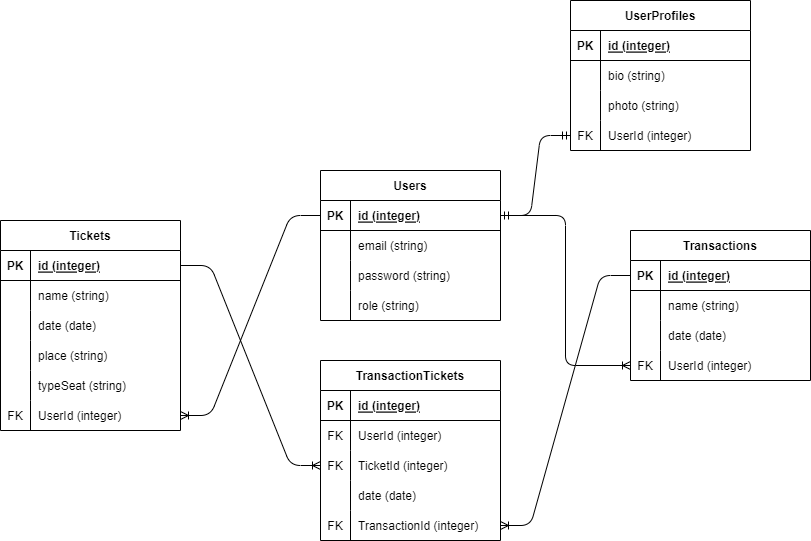

The diagram above was exported from draw.io. Its source (the exported page's mxGraphModel, read from the mxfile embedded in the PNG):
<mxGraphModel dx="940" dy="571" grid="1" gridSize="10" guides="1" tooltips="1" connect="1" arrows="1" fold="1" page="1" pageScale="1" pageWidth="850" pageHeight="1100" math="0" shadow="0">
  <root>
    <mxCell id="0" />
    <mxCell id="1" parent="0" />
    <mxCell id="2" value="Users" style="shape=table;startSize=30;container=1;collapsible=1;childLayout=tableLayout;fixedRows=1;rowLines=0;fontStyle=1;align=center;resizeLast=1;" vertex="1" parent="1">
      <mxGeometry x="330" y="190" width="180" height="150" as="geometry" />
    </mxCell>
    <mxCell id="3" value="" style="shape=tableRow;horizontal=0;startSize=0;swimlaneHead=0;swimlaneBody=0;fillColor=none;collapsible=0;dropTarget=0;points=[[0,0.5],[1,0.5]];portConstraint=eastwest;top=0;left=0;right=0;bottom=1;" vertex="1" parent="2">
      <mxGeometry y="30" width="180" height="30" as="geometry" />
    </mxCell>
    <mxCell id="4" value="PK" style="shape=partialRectangle;connectable=0;fillColor=none;top=0;left=0;bottom=0;right=0;fontStyle=1;overflow=hidden;" vertex="1" parent="3">
      <mxGeometry width="30" height="30" as="geometry">
        <mxRectangle width="30" height="30" as="alternateBounds" />
      </mxGeometry>
    </mxCell>
    <mxCell id="5" value="id (integer)" style="shape=partialRectangle;connectable=0;fillColor=none;top=0;left=0;bottom=0;right=0;align=left;spacingLeft=6;fontStyle=5;overflow=hidden;" vertex="1" parent="3">
      <mxGeometry x="30" width="150" height="30" as="geometry">
        <mxRectangle width="150" height="30" as="alternateBounds" />
      </mxGeometry>
    </mxCell>
    <mxCell id="6" value="" style="shape=tableRow;horizontal=0;startSize=0;swimlaneHead=0;swimlaneBody=0;fillColor=none;collapsible=0;dropTarget=0;points=[[0,0.5],[1,0.5]];portConstraint=eastwest;top=0;left=0;right=0;bottom=0;" vertex="1" parent="2">
      <mxGeometry y="60" width="180" height="30" as="geometry" />
    </mxCell>
    <mxCell id="7" value="" style="shape=partialRectangle;connectable=0;fillColor=none;top=0;left=0;bottom=0;right=0;editable=1;overflow=hidden;" vertex="1" parent="6">
      <mxGeometry width="30" height="30" as="geometry">
        <mxRectangle width="30" height="30" as="alternateBounds" />
      </mxGeometry>
    </mxCell>
    <mxCell id="8" value="email (string)" style="shape=partialRectangle;connectable=0;fillColor=none;top=0;left=0;bottom=0;right=0;align=left;spacingLeft=6;overflow=hidden;" vertex="1" parent="6">
      <mxGeometry x="30" width="150" height="30" as="geometry">
        <mxRectangle width="150" height="30" as="alternateBounds" />
      </mxGeometry>
    </mxCell>
    <mxCell id="9" value="" style="shape=tableRow;horizontal=0;startSize=0;swimlaneHead=0;swimlaneBody=0;fillColor=none;collapsible=0;dropTarget=0;points=[[0,0.5],[1,0.5]];portConstraint=eastwest;top=0;left=0;right=0;bottom=0;" vertex="1" parent="2">
      <mxGeometry y="90" width="180" height="30" as="geometry" />
    </mxCell>
    <mxCell id="10" value="" style="shape=partialRectangle;connectable=0;fillColor=none;top=0;left=0;bottom=0;right=0;editable=1;overflow=hidden;" vertex="1" parent="9">
      <mxGeometry width="30" height="30" as="geometry">
        <mxRectangle width="30" height="30" as="alternateBounds" />
      </mxGeometry>
    </mxCell>
    <mxCell id="11" value="password (string)" style="shape=partialRectangle;connectable=0;fillColor=none;top=0;left=0;bottom=0;right=0;align=left;spacingLeft=6;overflow=hidden;" vertex="1" parent="9">
      <mxGeometry x="30" width="150" height="30" as="geometry">
        <mxRectangle width="150" height="30" as="alternateBounds" />
      </mxGeometry>
    </mxCell>
    <mxCell id="12" value="" style="shape=tableRow;horizontal=0;startSize=0;swimlaneHead=0;swimlaneBody=0;fillColor=none;collapsible=0;dropTarget=0;points=[[0,0.5],[1,0.5]];portConstraint=eastwest;top=0;left=0;right=0;bottom=0;" vertex="1" parent="2">
      <mxGeometry y="120" width="180" height="30" as="geometry" />
    </mxCell>
    <mxCell id="13" value="" style="shape=partialRectangle;connectable=0;fillColor=none;top=0;left=0;bottom=0;right=0;editable=1;overflow=hidden;" vertex="1" parent="12">
      <mxGeometry width="30" height="30" as="geometry">
        <mxRectangle width="30" height="30" as="alternateBounds" />
      </mxGeometry>
    </mxCell>
    <mxCell id="14" value="role (string)" style="shape=partialRectangle;connectable=0;fillColor=none;top=0;left=0;bottom=0;right=0;align=left;spacingLeft=6;overflow=hidden;" vertex="1" parent="12">
      <mxGeometry x="30" width="150" height="30" as="geometry">
        <mxRectangle width="150" height="30" as="alternateBounds" />
      </mxGeometry>
    </mxCell>
    <mxCell id="15" value="UserProfiles" style="shape=table;startSize=30;container=1;collapsible=1;childLayout=tableLayout;fixedRows=1;rowLines=0;fontStyle=1;align=center;resizeLast=1;" vertex="1" parent="1">
      <mxGeometry x="580" y="20" width="180" height="150" as="geometry" />
    </mxCell>
    <mxCell id="16" value="" style="shape=tableRow;horizontal=0;startSize=0;swimlaneHead=0;swimlaneBody=0;fillColor=none;collapsible=0;dropTarget=0;points=[[0,0.5],[1,0.5]];portConstraint=eastwest;top=0;left=0;right=0;bottom=1;" vertex="1" parent="15">
      <mxGeometry y="30" width="180" height="30" as="geometry" />
    </mxCell>
    <mxCell id="17" value="PK" style="shape=partialRectangle;connectable=0;fillColor=none;top=0;left=0;bottom=0;right=0;fontStyle=1;overflow=hidden;" vertex="1" parent="16">
      <mxGeometry width="30" height="30" as="geometry">
        <mxRectangle width="30" height="30" as="alternateBounds" />
      </mxGeometry>
    </mxCell>
    <mxCell id="18" value="id (integer)" style="shape=partialRectangle;connectable=0;fillColor=none;top=0;left=0;bottom=0;right=0;align=left;spacingLeft=6;fontStyle=5;overflow=hidden;" vertex="1" parent="16">
      <mxGeometry x="30" width="150" height="30" as="geometry">
        <mxRectangle width="150" height="30" as="alternateBounds" />
      </mxGeometry>
    </mxCell>
    <mxCell id="19" value="" style="shape=tableRow;horizontal=0;startSize=0;swimlaneHead=0;swimlaneBody=0;fillColor=none;collapsible=0;dropTarget=0;points=[[0,0.5],[1,0.5]];portConstraint=eastwest;top=0;left=0;right=0;bottom=0;" vertex="1" parent="15">
      <mxGeometry y="60" width="180" height="30" as="geometry" />
    </mxCell>
    <mxCell id="20" value="" style="shape=partialRectangle;connectable=0;fillColor=none;top=0;left=0;bottom=0;right=0;editable=1;overflow=hidden;" vertex="1" parent="19">
      <mxGeometry width="30" height="30" as="geometry">
        <mxRectangle width="30" height="30" as="alternateBounds" />
      </mxGeometry>
    </mxCell>
    <mxCell id="21" value="bio (string)" style="shape=partialRectangle;connectable=0;fillColor=none;top=0;left=0;bottom=0;right=0;align=left;spacingLeft=6;overflow=hidden;" vertex="1" parent="19">
      <mxGeometry x="30" width="150" height="30" as="geometry">
        <mxRectangle width="150" height="30" as="alternateBounds" />
      </mxGeometry>
    </mxCell>
    <mxCell id="22" value="" style="shape=tableRow;horizontal=0;startSize=0;swimlaneHead=0;swimlaneBody=0;fillColor=none;collapsible=0;dropTarget=0;points=[[0,0.5],[1,0.5]];portConstraint=eastwest;top=0;left=0;right=0;bottom=0;" vertex="1" parent="15">
      <mxGeometry y="90" width="180" height="30" as="geometry" />
    </mxCell>
    <mxCell id="23" value="" style="shape=partialRectangle;connectable=0;fillColor=none;top=0;left=0;bottom=0;right=0;editable=1;overflow=hidden;" vertex="1" parent="22">
      <mxGeometry width="30" height="30" as="geometry">
        <mxRectangle width="30" height="30" as="alternateBounds" />
      </mxGeometry>
    </mxCell>
    <mxCell id="24" value="photo (string)" style="shape=partialRectangle;connectable=0;fillColor=none;top=0;left=0;bottom=0;right=0;align=left;spacingLeft=6;overflow=hidden;" vertex="1" parent="22">
      <mxGeometry x="30" width="150" height="30" as="geometry">
        <mxRectangle width="150" height="30" as="alternateBounds" />
      </mxGeometry>
    </mxCell>
    <mxCell id="25" value="" style="shape=tableRow;horizontal=0;startSize=0;swimlaneHead=0;swimlaneBody=0;fillColor=none;collapsible=0;dropTarget=0;points=[[0,0.5],[1,0.5]];portConstraint=eastwest;top=0;left=0;right=0;bottom=0;" vertex="1" parent="15">
      <mxGeometry y="120" width="180" height="30" as="geometry" />
    </mxCell>
    <mxCell id="26" value="FK" style="shape=partialRectangle;connectable=0;fillColor=none;top=0;left=0;bottom=0;right=0;editable=1;overflow=hidden;" vertex="1" parent="25">
      <mxGeometry width="30" height="30" as="geometry">
        <mxRectangle width="30" height="30" as="alternateBounds" />
      </mxGeometry>
    </mxCell>
    <mxCell id="27" value="UserId (integer)" style="shape=partialRectangle;connectable=0;fillColor=none;top=0;left=0;bottom=0;right=0;align=left;spacingLeft=6;overflow=hidden;" vertex="1" parent="25">
      <mxGeometry x="30" width="150" height="30" as="geometry">
        <mxRectangle width="150" height="30" as="alternateBounds" />
      </mxGeometry>
    </mxCell>
    <mxCell id="28" value="" style="edgeStyle=entityRelationEdgeStyle;fontSize=12;html=1;endArrow=ERmandOne;startArrow=ERmandOne;exitX=1;exitY=0.5;exitDx=0;exitDy=0;entryX=0;entryY=0.5;entryDx=0;entryDy=0;" edge="1" parent="1" source="3" target="25">
      <mxGeometry width="100" height="100" relative="1" as="geometry">
        <mxPoint x="380" y="320" as="sourcePoint" />
        <mxPoint x="480" y="220" as="targetPoint" />
      </mxGeometry>
    </mxCell>
    <mxCell id="29" value="Tickets" style="shape=table;startSize=30;container=1;collapsible=1;childLayout=tableLayout;fixedRows=1;rowLines=0;fontStyle=1;align=center;resizeLast=1;" vertex="1" parent="1">
      <mxGeometry x="10" y="240" width="180" height="210" as="geometry" />
    </mxCell>
    <mxCell id="30" value="" style="shape=tableRow;horizontal=0;startSize=0;swimlaneHead=0;swimlaneBody=0;fillColor=none;collapsible=0;dropTarget=0;points=[[0,0.5],[1,0.5]];portConstraint=eastwest;top=0;left=0;right=0;bottom=1;" vertex="1" parent="29">
      <mxGeometry y="30" width="180" height="30" as="geometry" />
    </mxCell>
    <mxCell id="31" value="PK" style="shape=partialRectangle;connectable=0;fillColor=none;top=0;left=0;bottom=0;right=0;fontStyle=1;overflow=hidden;" vertex="1" parent="30">
      <mxGeometry width="30" height="30" as="geometry">
        <mxRectangle width="30" height="30" as="alternateBounds" />
      </mxGeometry>
    </mxCell>
    <mxCell id="32" value="id (integer)" style="shape=partialRectangle;connectable=0;fillColor=none;top=0;left=0;bottom=0;right=0;align=left;spacingLeft=6;fontStyle=5;overflow=hidden;" vertex="1" parent="30">
      <mxGeometry x="30" width="150" height="30" as="geometry">
        <mxRectangle width="150" height="30" as="alternateBounds" />
      </mxGeometry>
    </mxCell>
    <mxCell id="33" value="" style="shape=tableRow;horizontal=0;startSize=0;swimlaneHead=0;swimlaneBody=0;fillColor=none;collapsible=0;dropTarget=0;points=[[0,0.5],[1,0.5]];portConstraint=eastwest;top=0;left=0;right=0;bottom=0;" vertex="1" parent="29">
      <mxGeometry y="60" width="180" height="30" as="geometry" />
    </mxCell>
    <mxCell id="34" value="" style="shape=partialRectangle;connectable=0;fillColor=none;top=0;left=0;bottom=0;right=0;editable=1;overflow=hidden;" vertex="1" parent="33">
      <mxGeometry width="30" height="30" as="geometry">
        <mxRectangle width="30" height="30" as="alternateBounds" />
      </mxGeometry>
    </mxCell>
    <mxCell id="35" value="name (string)" style="shape=partialRectangle;connectable=0;fillColor=none;top=0;left=0;bottom=0;right=0;align=left;spacingLeft=6;overflow=hidden;" vertex="1" parent="33">
      <mxGeometry x="30" width="150" height="30" as="geometry">
        <mxRectangle width="150" height="30" as="alternateBounds" />
      </mxGeometry>
    </mxCell>
    <mxCell id="36" value="" style="shape=tableRow;horizontal=0;startSize=0;swimlaneHead=0;swimlaneBody=0;fillColor=none;collapsible=0;dropTarget=0;points=[[0,0.5],[1,0.5]];portConstraint=eastwest;top=0;left=0;right=0;bottom=0;" vertex="1" parent="29">
      <mxGeometry y="90" width="180" height="30" as="geometry" />
    </mxCell>
    <mxCell id="37" value="" style="shape=partialRectangle;connectable=0;fillColor=none;top=0;left=0;bottom=0;right=0;editable=1;overflow=hidden;" vertex="1" parent="36">
      <mxGeometry width="30" height="30" as="geometry">
        <mxRectangle width="30" height="30" as="alternateBounds" />
      </mxGeometry>
    </mxCell>
    <mxCell id="38" value="date (date)" style="shape=partialRectangle;connectable=0;fillColor=none;top=0;left=0;bottom=0;right=0;align=left;spacingLeft=6;overflow=hidden;" vertex="1" parent="36">
      <mxGeometry x="30" width="150" height="30" as="geometry">
        <mxRectangle width="150" height="30" as="alternateBounds" />
      </mxGeometry>
    </mxCell>
    <mxCell id="39" value="" style="shape=tableRow;horizontal=0;startSize=0;swimlaneHead=0;swimlaneBody=0;fillColor=none;collapsible=0;dropTarget=0;points=[[0,0.5],[1,0.5]];portConstraint=eastwest;top=0;left=0;right=0;bottom=0;" vertex="1" parent="29">
      <mxGeometry y="120" width="180" height="30" as="geometry" />
    </mxCell>
    <mxCell id="40" value="" style="shape=partialRectangle;connectable=0;fillColor=none;top=0;left=0;bottom=0;right=0;editable=1;overflow=hidden;" vertex="1" parent="39">
      <mxGeometry width="30" height="30" as="geometry">
        <mxRectangle width="30" height="30" as="alternateBounds" />
      </mxGeometry>
    </mxCell>
    <mxCell id="41" value="place (string)" style="shape=partialRectangle;connectable=0;fillColor=none;top=0;left=0;bottom=0;right=0;align=left;spacingLeft=6;overflow=hidden;" vertex="1" parent="39">
      <mxGeometry x="30" width="150" height="30" as="geometry">
        <mxRectangle width="150" height="30" as="alternateBounds" />
      </mxGeometry>
    </mxCell>
    <mxCell id="42" value="" style="shape=tableRow;horizontal=0;startSize=0;swimlaneHead=0;swimlaneBody=0;fillColor=none;collapsible=0;dropTarget=0;points=[[0,0.5],[1,0.5]];portConstraint=eastwest;top=0;left=0;right=0;bottom=0;" vertex="1" parent="29">
      <mxGeometry y="150" width="180" height="30" as="geometry" />
    </mxCell>
    <mxCell id="43" value="" style="shape=partialRectangle;connectable=0;fillColor=none;top=0;left=0;bottom=0;right=0;editable=1;overflow=hidden;" vertex="1" parent="42">
      <mxGeometry width="30" height="30" as="geometry">
        <mxRectangle width="30" height="30" as="alternateBounds" />
      </mxGeometry>
    </mxCell>
    <mxCell id="44" value="typeSeat (string)" style="shape=partialRectangle;connectable=0;fillColor=none;top=0;left=0;bottom=0;right=0;align=left;spacingLeft=6;overflow=hidden;" vertex="1" parent="42">
      <mxGeometry x="30" width="150" height="30" as="geometry">
        <mxRectangle width="150" height="30" as="alternateBounds" />
      </mxGeometry>
    </mxCell>
    <mxCell id="45" value="" style="shape=tableRow;horizontal=0;startSize=0;swimlaneHead=0;swimlaneBody=0;fillColor=none;collapsible=0;dropTarget=0;points=[[0,0.5],[1,0.5]];portConstraint=eastwest;top=0;left=0;right=0;bottom=0;" vertex="1" parent="29">
      <mxGeometry y="180" width="180" height="30" as="geometry" />
    </mxCell>
    <mxCell id="46" value="FK" style="shape=partialRectangle;connectable=0;fillColor=none;top=0;left=0;bottom=0;right=0;editable=1;overflow=hidden;" vertex="1" parent="45">
      <mxGeometry width="30" height="30" as="geometry">
        <mxRectangle width="30" height="30" as="alternateBounds" />
      </mxGeometry>
    </mxCell>
    <mxCell id="47" value="UserId (integer)" style="shape=partialRectangle;connectable=0;fillColor=none;top=0;left=0;bottom=0;right=0;align=left;spacingLeft=6;overflow=hidden;" vertex="1" parent="45">
      <mxGeometry x="30" width="150" height="30" as="geometry">
        <mxRectangle width="150" height="30" as="alternateBounds" />
      </mxGeometry>
    </mxCell>
    <mxCell id="48" value="" style="edgeStyle=entityRelationEdgeStyle;fontSize=12;html=1;endArrow=ERoneToMany;exitX=0;exitY=0.5;exitDx=0;exitDy=0;entryX=1;entryY=0.5;entryDx=0;entryDy=0;" edge="1" parent="1" source="3" target="45">
      <mxGeometry width="100" height="100" relative="1" as="geometry">
        <mxPoint x="380" y="320" as="sourcePoint" />
        <mxPoint x="480" y="220" as="targetPoint" />
      </mxGeometry>
    </mxCell>
    <mxCell id="49" value="TransactionTickets" style="shape=table;startSize=30;container=1;collapsible=1;childLayout=tableLayout;fixedRows=1;rowLines=0;fontStyle=1;align=center;resizeLast=1;" vertex="1" parent="1">
      <mxGeometry x="330" y="380" width="180" height="180" as="geometry" />
    </mxCell>
    <mxCell id="50" value="" style="shape=tableRow;horizontal=0;startSize=0;swimlaneHead=0;swimlaneBody=0;fillColor=none;collapsible=0;dropTarget=0;points=[[0,0.5],[1,0.5]];portConstraint=eastwest;top=0;left=0;right=0;bottom=1;" vertex="1" parent="49">
      <mxGeometry y="30" width="180" height="30" as="geometry" />
    </mxCell>
    <mxCell id="51" value="PK" style="shape=partialRectangle;connectable=0;fillColor=none;top=0;left=0;bottom=0;right=0;fontStyle=1;overflow=hidden;" vertex="1" parent="50">
      <mxGeometry width="30" height="30" as="geometry">
        <mxRectangle width="30" height="30" as="alternateBounds" />
      </mxGeometry>
    </mxCell>
    <mxCell id="52" value="id (integer)" style="shape=partialRectangle;connectable=0;fillColor=none;top=0;left=0;bottom=0;right=0;align=left;spacingLeft=6;fontStyle=5;overflow=hidden;" vertex="1" parent="50">
      <mxGeometry x="30" width="150" height="30" as="geometry">
        <mxRectangle width="150" height="30" as="alternateBounds" />
      </mxGeometry>
    </mxCell>
    <mxCell id="53" value="" style="shape=tableRow;horizontal=0;startSize=0;swimlaneHead=0;swimlaneBody=0;fillColor=none;collapsible=0;dropTarget=0;points=[[0,0.5],[1,0.5]];portConstraint=eastwest;top=0;left=0;right=0;bottom=0;" vertex="1" parent="49">
      <mxGeometry y="60" width="180" height="30" as="geometry" />
    </mxCell>
    <mxCell id="54" value="FK" style="shape=partialRectangle;connectable=0;fillColor=none;top=0;left=0;bottom=0;right=0;editable=1;overflow=hidden;" vertex="1" parent="53">
      <mxGeometry width="30" height="30" as="geometry">
        <mxRectangle width="30" height="30" as="alternateBounds" />
      </mxGeometry>
    </mxCell>
    <mxCell id="55" value="UserId (integer)" style="shape=partialRectangle;connectable=0;fillColor=none;top=0;left=0;bottom=0;right=0;align=left;spacingLeft=6;overflow=hidden;" vertex="1" parent="53">
      <mxGeometry x="30" width="150" height="30" as="geometry">
        <mxRectangle width="150" height="30" as="alternateBounds" />
      </mxGeometry>
    </mxCell>
    <mxCell id="56" value="" style="shape=tableRow;horizontal=0;startSize=0;swimlaneHead=0;swimlaneBody=0;fillColor=none;collapsible=0;dropTarget=0;points=[[0,0.5],[1,0.5]];portConstraint=eastwest;top=0;left=0;right=0;bottom=0;" vertex="1" parent="49">
      <mxGeometry y="90" width="180" height="30" as="geometry" />
    </mxCell>
    <mxCell id="57" value="FK" style="shape=partialRectangle;connectable=0;fillColor=none;top=0;left=0;bottom=0;right=0;editable=1;overflow=hidden;" vertex="1" parent="56">
      <mxGeometry width="30" height="30" as="geometry">
        <mxRectangle width="30" height="30" as="alternateBounds" />
      </mxGeometry>
    </mxCell>
    <mxCell id="58" value="TicketId (integer)" style="shape=partialRectangle;connectable=0;fillColor=none;top=0;left=0;bottom=0;right=0;align=left;spacingLeft=6;overflow=hidden;" vertex="1" parent="56">
      <mxGeometry x="30" width="150" height="30" as="geometry">
        <mxRectangle width="150" height="30" as="alternateBounds" />
      </mxGeometry>
    </mxCell>
    <mxCell id="59" value="" style="shape=tableRow;horizontal=0;startSize=0;swimlaneHead=0;swimlaneBody=0;fillColor=none;collapsible=0;dropTarget=0;points=[[0,0.5],[1,0.5]];portConstraint=eastwest;top=0;left=0;right=0;bottom=0;" vertex="1" parent="49">
      <mxGeometry y="120" width="180" height="30" as="geometry" />
    </mxCell>
    <mxCell id="60" value="" style="shape=partialRectangle;connectable=0;fillColor=none;top=0;left=0;bottom=0;right=0;editable=1;overflow=hidden;" vertex="1" parent="59">
      <mxGeometry width="30" height="30" as="geometry">
        <mxRectangle width="30" height="30" as="alternateBounds" />
      </mxGeometry>
    </mxCell>
    <mxCell id="61" value="date (date)" style="shape=partialRectangle;connectable=0;fillColor=none;top=0;left=0;bottom=0;right=0;align=left;spacingLeft=6;overflow=hidden;" vertex="1" parent="59">
      <mxGeometry x="30" width="150" height="30" as="geometry">
        <mxRectangle width="150" height="30" as="alternateBounds" />
      </mxGeometry>
    </mxCell>
    <mxCell id="81" value="" style="shape=tableRow;horizontal=0;startSize=0;swimlaneHead=0;swimlaneBody=0;fillColor=none;collapsible=0;dropTarget=0;points=[[0,0.5],[1,0.5]];portConstraint=eastwest;top=0;left=0;right=0;bottom=0;" vertex="1" parent="49">
      <mxGeometry y="150" width="180" height="30" as="geometry" />
    </mxCell>
    <mxCell id="82" value="FK" style="shape=partialRectangle;connectable=0;fillColor=none;top=0;left=0;bottom=0;right=0;editable=1;overflow=hidden;" vertex="1" parent="81">
      <mxGeometry width="30" height="30" as="geometry">
        <mxRectangle width="30" height="30" as="alternateBounds" />
      </mxGeometry>
    </mxCell>
    <mxCell id="83" value="TransactionId (integer)" style="shape=partialRectangle;connectable=0;fillColor=none;top=0;left=0;bottom=0;right=0;align=left;spacingLeft=6;overflow=hidden;" vertex="1" parent="81">
      <mxGeometry x="30" width="150" height="30" as="geometry">
        <mxRectangle width="150" height="30" as="alternateBounds" />
      </mxGeometry>
    </mxCell>
    <mxCell id="65" value="Transactions" style="shape=table;startSize=30;container=1;collapsible=1;childLayout=tableLayout;fixedRows=1;rowLines=0;fontStyle=1;align=center;resizeLast=1;" vertex="1" parent="1">
      <mxGeometry x="640" y="250" width="180" height="150" as="geometry" />
    </mxCell>
    <mxCell id="66" value="" style="shape=tableRow;horizontal=0;startSize=0;swimlaneHead=0;swimlaneBody=0;fillColor=none;collapsible=0;dropTarget=0;points=[[0,0.5],[1,0.5]];portConstraint=eastwest;top=0;left=0;right=0;bottom=1;" vertex="1" parent="65">
      <mxGeometry y="30" width="180" height="30" as="geometry" />
    </mxCell>
    <mxCell id="67" value="PK" style="shape=partialRectangle;connectable=0;fillColor=none;top=0;left=0;bottom=0;right=0;fontStyle=1;overflow=hidden;" vertex="1" parent="66">
      <mxGeometry width="30" height="30" as="geometry">
        <mxRectangle width="30" height="30" as="alternateBounds" />
      </mxGeometry>
    </mxCell>
    <mxCell id="68" value="id (integer)" style="shape=partialRectangle;connectable=0;fillColor=none;top=0;left=0;bottom=0;right=0;align=left;spacingLeft=6;fontStyle=5;overflow=hidden;" vertex="1" parent="66">
      <mxGeometry x="30" width="150" height="30" as="geometry">
        <mxRectangle width="150" height="30" as="alternateBounds" />
      </mxGeometry>
    </mxCell>
    <mxCell id="69" value="" style="shape=tableRow;horizontal=0;startSize=0;swimlaneHead=0;swimlaneBody=0;fillColor=none;collapsible=0;dropTarget=0;points=[[0,0.5],[1,0.5]];portConstraint=eastwest;top=0;left=0;right=0;bottom=0;" vertex="1" parent="65">
      <mxGeometry y="60" width="180" height="30" as="geometry" />
    </mxCell>
    <mxCell id="70" value="" style="shape=partialRectangle;connectable=0;fillColor=none;top=0;left=0;bottom=0;right=0;editable=1;overflow=hidden;" vertex="1" parent="69">
      <mxGeometry width="30" height="30" as="geometry">
        <mxRectangle width="30" height="30" as="alternateBounds" />
      </mxGeometry>
    </mxCell>
    <mxCell id="71" value="name (string)" style="shape=partialRectangle;connectable=0;fillColor=none;top=0;left=0;bottom=0;right=0;align=left;spacingLeft=6;overflow=hidden;" vertex="1" parent="69">
      <mxGeometry x="30" width="150" height="30" as="geometry">
        <mxRectangle width="150" height="30" as="alternateBounds" />
      </mxGeometry>
    </mxCell>
    <mxCell id="72" value="" style="shape=tableRow;horizontal=0;startSize=0;swimlaneHead=0;swimlaneBody=0;fillColor=none;collapsible=0;dropTarget=0;points=[[0,0.5],[1,0.5]];portConstraint=eastwest;top=0;left=0;right=0;bottom=0;" vertex="1" parent="65">
      <mxGeometry y="90" width="180" height="30" as="geometry" />
    </mxCell>
    <mxCell id="73" value="" style="shape=partialRectangle;connectable=0;fillColor=none;top=0;left=0;bottom=0;right=0;editable=1;overflow=hidden;" vertex="1" parent="72">
      <mxGeometry width="30" height="30" as="geometry">
        <mxRectangle width="30" height="30" as="alternateBounds" />
      </mxGeometry>
    </mxCell>
    <mxCell id="74" value="date (date)" style="shape=partialRectangle;connectable=0;fillColor=none;top=0;left=0;bottom=0;right=0;align=left;spacingLeft=6;overflow=hidden;" vertex="1" parent="72">
      <mxGeometry x="30" width="150" height="30" as="geometry">
        <mxRectangle width="150" height="30" as="alternateBounds" />
      </mxGeometry>
    </mxCell>
    <mxCell id="75" value="" style="shape=tableRow;horizontal=0;startSize=0;swimlaneHead=0;swimlaneBody=0;fillColor=none;collapsible=0;dropTarget=0;points=[[0,0.5],[1,0.5]];portConstraint=eastwest;top=0;left=0;right=0;bottom=0;" vertex="1" parent="65">
      <mxGeometry y="120" width="180" height="30" as="geometry" />
    </mxCell>
    <mxCell id="76" value="FK" style="shape=partialRectangle;connectable=0;fillColor=none;top=0;left=0;bottom=0;right=0;editable=1;overflow=hidden;" vertex="1" parent="75">
      <mxGeometry width="30" height="30" as="geometry">
        <mxRectangle width="30" height="30" as="alternateBounds" />
      </mxGeometry>
    </mxCell>
    <mxCell id="77" value="UserId (integer)" style="shape=partialRectangle;connectable=0;fillColor=none;top=0;left=0;bottom=0;right=0;align=left;spacingLeft=6;overflow=hidden;" vertex="1" parent="75">
      <mxGeometry x="30" width="150" height="30" as="geometry">
        <mxRectangle width="150" height="30" as="alternateBounds" />
      </mxGeometry>
    </mxCell>
    <mxCell id="78" value="" style="edgeStyle=orthogonalEdgeStyle;fontSize=12;html=1;endArrow=ERoneToMany;exitX=1;exitY=0.5;exitDx=0;exitDy=0;entryX=0;entryY=0.5;entryDx=0;entryDy=0;" edge="1" parent="1" source="3" target="75">
      <mxGeometry width="100" height="100" relative="1" as="geometry">
        <mxPoint x="380" y="320" as="sourcePoint" />
        <mxPoint x="480" y="220" as="targetPoint" />
      </mxGeometry>
    </mxCell>
    <mxCell id="80" value="" style="edgeStyle=entityRelationEdgeStyle;fontSize=12;html=1;endArrow=ERoneToMany;exitX=1;exitY=0.5;exitDx=0;exitDy=0;entryX=0;entryY=0.5;entryDx=0;entryDy=0;" edge="1" parent="1" source="30" target="56">
      <mxGeometry width="100" height="100" relative="1" as="geometry">
        <mxPoint x="380" y="320" as="sourcePoint" />
        <mxPoint x="480" y="220" as="targetPoint" />
      </mxGeometry>
    </mxCell>
    <mxCell id="84" value="" style="edgeStyle=entityRelationEdgeStyle;fontSize=12;html=1;endArrow=ERoneToMany;exitX=0;exitY=0.5;exitDx=0;exitDy=0;entryX=1;entryY=0.5;entryDx=0;entryDy=0;" edge="1" parent="1" source="66" target="81">
      <mxGeometry width="100" height="100" relative="1" as="geometry">
        <mxPoint x="380" y="460" as="sourcePoint" />
        <mxPoint x="480" y="360" as="targetPoint" />
      </mxGeometry>
    </mxCell>
  </root>
</mxGraphModel>